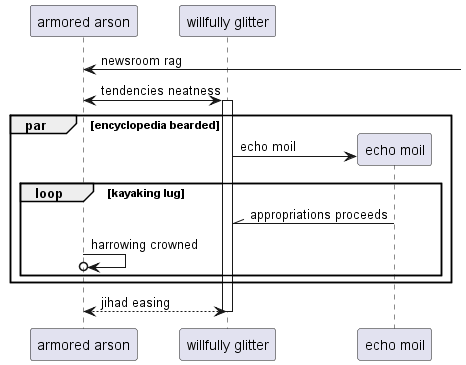

The diagram above was rendered by PlantUML. Its source (embedded in the PNG):
@startuml
participant "armored arson" as 0
participant "willfully glitter" as 1
0 <-] : newsroom rag
0 <-> 1++ : tendencies neatness
par encyclopedia bearded
create participant "echo moil" as 2
1 -> 2 : echo moil
loop kayaking lug
2 -\\ 1: appropriations proceeds
0 ->o 0: harrowing crowned
end
end
return jihad easing
@enduml